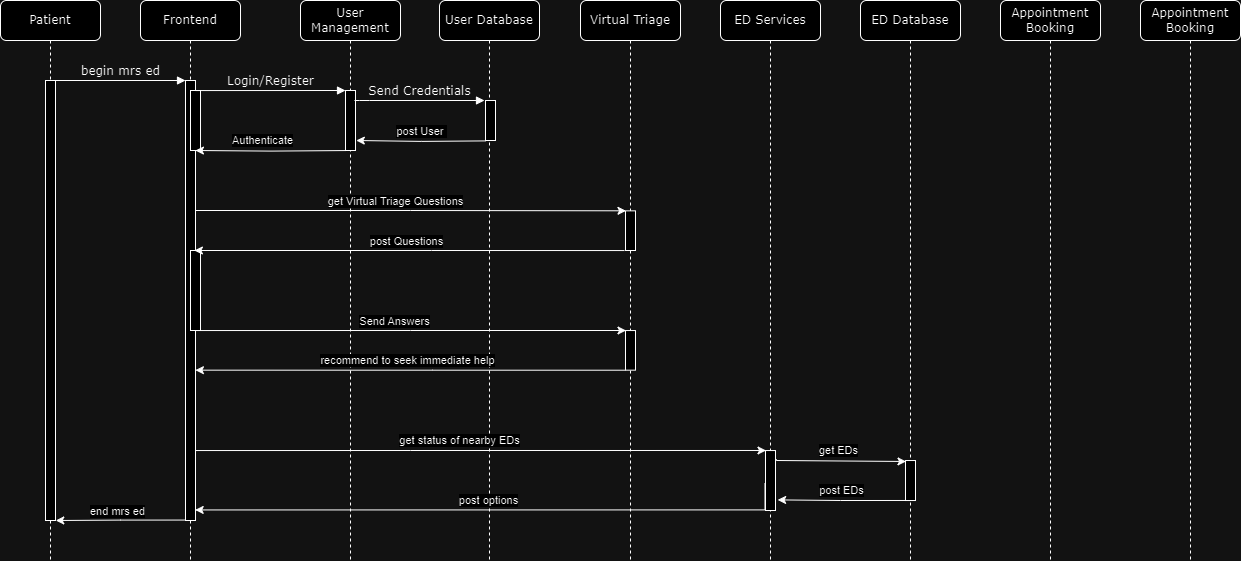

The diagram above was exported from draw.io. Its source (the exported page's mxGraphModel, read from the mxfile embedded in the PNG):
<mxGraphModel dx="1034" dy="502" grid="1" gridSize="10" guides="1" tooltips="1" connect="1" arrows="1" fold="1" page="1" pageScale="1" pageWidth="850" pageHeight="2200" background="none" math="0" shadow="0">
  <root>
    <mxCell id="0" />
    <mxCell id="1" parent="0" />
    <mxCell id="7baba1c4bc27f4b0-2" value="Frontend" style="shape=umlLifeline;perimeter=lifelinePerimeter;whiteSpace=wrap;html=1;container=1;collapsible=0;recursiveResize=0;outlineConnect=0;rounded=1;shadow=0;comic=0;labelBackgroundColor=none;strokeWidth=1;fontFamily=Verdana;fontSize=12;align=center;" parent="1" vertex="1">
      <mxGeometry x="240" y="80" width="100" height="560" as="geometry" />
    </mxCell>
    <mxCell id="7baba1c4bc27f4b0-10" value="" style="html=1;points=[];perimeter=orthogonalPerimeter;rounded=0;shadow=0;comic=0;labelBackgroundColor=none;strokeWidth=1;fontFamily=Verdana;fontSize=12;align=center;" parent="7baba1c4bc27f4b0-2" vertex="1">
      <mxGeometry x="45" y="80" width="10" height="440" as="geometry" />
    </mxCell>
    <mxCell id="kGCh_wLHWwNVzW_oAH37-20" value="" style="html=1;points=[];perimeter=orthogonalPerimeter;rounded=0;shadow=0;comic=0;labelBackgroundColor=none;strokeWidth=1;fontFamily=Verdana;fontSize=12;align=center;" parent="7baba1c4bc27f4b0-2" vertex="1">
      <mxGeometry x="50" y="250" width="10" height="80" as="geometry" />
    </mxCell>
    <mxCell id="kGCh_wLHWwNVzW_oAH37-33" value="" style="html=1;points=[];perimeter=orthogonalPerimeter;rounded=0;shadow=0;comic=0;labelBackgroundColor=none;strokeWidth=1;fontFamily=Verdana;fontSize=12;align=center;" parent="7baba1c4bc27f4b0-2" vertex="1">
      <mxGeometry x="50" y="90" width="10" height="60" as="geometry" />
    </mxCell>
    <mxCell id="7baba1c4bc27f4b0-3" value="User Management" style="shape=umlLifeline;perimeter=lifelinePerimeter;whiteSpace=wrap;html=1;container=1;collapsible=0;recursiveResize=0;outlineConnect=0;rounded=1;shadow=0;comic=0;labelBackgroundColor=none;strokeWidth=1;fontFamily=Verdana;fontSize=12;align=center;" parent="1" vertex="1">
      <mxGeometry x="400" y="80" width="100" height="560" as="geometry" />
    </mxCell>
    <mxCell id="7baba1c4bc27f4b0-13" value="" style="html=1;points=[];perimeter=orthogonalPerimeter;rounded=0;shadow=0;comic=0;labelBackgroundColor=none;strokeWidth=1;fontFamily=Verdana;fontSize=12;align=center;" parent="7baba1c4bc27f4b0-3" vertex="1">
      <mxGeometry x="45" y="90" width="10" height="60" as="geometry" />
    </mxCell>
    <mxCell id="7baba1c4bc27f4b0-4" value="User Database" style="shape=umlLifeline;perimeter=lifelinePerimeter;whiteSpace=wrap;html=1;container=1;collapsible=0;recursiveResize=0;outlineConnect=0;rounded=1;shadow=0;comic=0;labelBackgroundColor=none;strokeWidth=1;fontFamily=Verdana;fontSize=12;align=center;" parent="1" vertex="1">
      <mxGeometry x="539" y="80" width="100" height="560" as="geometry" />
    </mxCell>
    <mxCell id="7baba1c4bc27f4b0-17" value="Send Credentials" style="html=1;verticalAlign=bottom;endArrow=block;labelBackgroundColor=none;fontFamily=Verdana;fontSize=12;edgeStyle=elbowEdgeStyle;elbow=vertical;" parent="7baba1c4bc27f4b0-4" edge="1">
      <mxGeometry relative="1" as="geometry">
        <mxPoint x="-85" y="100" as="sourcePoint" />
        <Array as="points">
          <mxPoint x="-80" y="100" />
        </Array>
        <mxPoint x="45" y="100" as="targetPoint" />
      </mxGeometry>
    </mxCell>
    <mxCell id="kGCh_wLHWwNVzW_oAH37-13" style="edgeStyle=orthogonalEdgeStyle;rounded=0;orthogonalLoop=1;jettySize=auto;html=1;entryX=0.549;entryY=0.315;entryDx=0;entryDy=0;entryPerimeter=0;" parent="7baba1c4bc27f4b0-4" edge="1">
      <mxGeometry relative="1" as="geometry">
        <mxPoint x="185" y="250.04565217391314" as="sourcePoint" />
        <mxPoint x="-245.0999999999999" y="250.0000000000001" as="targetPoint" />
        <Array as="points">
          <mxPoint x="-8" y="250.35000000000002" />
        </Array>
      </mxGeometry>
    </mxCell>
    <mxCell id="kGCh_wLHWwNVzW_oAH37-14" value="post Questions" style="edgeLabel;html=1;align=center;verticalAlign=middle;resizable=0;points=[];" parent="kGCh_wLHWwNVzW_oAH37-13" connectable="0" vertex="1">
      <mxGeometry x="0.0178" relative="1" as="geometry">
        <mxPoint y="-10" as="offset" />
      </mxGeometry>
    </mxCell>
    <mxCell id="7baba1c4bc27f4b0-5" value="Virtual Triage" style="shape=umlLifeline;perimeter=lifelinePerimeter;whiteSpace=wrap;html=1;container=1;collapsible=0;recursiveResize=0;outlineConnect=0;rounded=1;shadow=0;comic=0;labelBackgroundColor=none;strokeWidth=1;fontFamily=Verdana;fontSize=12;align=center;" parent="1" vertex="1">
      <mxGeometry x="680" y="80" width="100" height="560" as="geometry" />
    </mxCell>
    <mxCell id="kGCh_wLHWwNVzW_oAH37-24" style="edgeStyle=orthogonalEdgeStyle;rounded=0;orthogonalLoop=1;jettySize=auto;html=1;exitX=1;exitY=0.163;exitDx=0;exitDy=0;exitPerimeter=0;entryX=0.05;entryY=-0.001;entryDx=0;entryDy=0;entryPerimeter=0;" parent="7baba1c4bc27f4b0-5" target="kGCh_wLHWwNVzW_oAH37-23" edge="1">
      <mxGeometry relative="1" as="geometry">
        <mxPoint x="-384.9" y="450.04" as="sourcePoint" />
        <mxPoint x="40.10000000000002" y="450.04" as="targetPoint" />
        <Array as="points">
          <mxPoint x="-169.89999999999998" y="450.04" />
        </Array>
      </mxGeometry>
    </mxCell>
    <mxCell id="kGCh_wLHWwNVzW_oAH37-25" value="get status of nearby EDs" style="edgeLabel;html=1;align=center;verticalAlign=middle;resizable=0;points=[];" parent="kGCh_wLHWwNVzW_oAH37-24" connectable="0" vertex="1">
      <mxGeometry x="-0.0763" y="1" relative="1" as="geometry">
        <mxPoint y="-9" as="offset" />
      </mxGeometry>
    </mxCell>
    <mxCell id="7baba1c4bc27f4b0-6" value="ED Services" style="shape=umlLifeline;perimeter=lifelinePerimeter;whiteSpace=wrap;html=1;container=1;collapsible=0;recursiveResize=0;outlineConnect=0;rounded=1;shadow=0;comic=0;labelBackgroundColor=none;strokeWidth=1;fontFamily=Verdana;fontSize=12;align=center;" parent="1" vertex="1">
      <mxGeometry x="820" y="80" width="100" height="560" as="geometry" />
    </mxCell>
    <mxCell id="kGCh_wLHWwNVzW_oAH37-23" value="" style="html=1;points=[];perimeter=orthogonalPerimeter;rounded=0;shadow=0;comic=0;labelBackgroundColor=none;strokeWidth=1;fontFamily=Verdana;fontSize=12;align=center;" parent="7baba1c4bc27f4b0-6" vertex="1">
      <mxGeometry x="45" y="450.04" width="10" height="59.96" as="geometry" />
    </mxCell>
    <mxCell id="7baba1c4bc27f4b0-7" value="ED Database" style="shape=umlLifeline;perimeter=lifelinePerimeter;whiteSpace=wrap;html=1;container=1;collapsible=0;recursiveResize=0;outlineConnect=0;rounded=1;shadow=0;comic=0;labelBackgroundColor=none;strokeWidth=1;fontFamily=Verdana;fontSize=12;align=center;" parent="1" vertex="1">
      <mxGeometry x="960" y="80" width="100" height="560" as="geometry" />
    </mxCell>
    <mxCell id="kGCh_wLHWwNVzW_oAH37-26" value="" style="html=1;points=[];perimeter=orthogonalPerimeter;rounded=0;shadow=0;comic=0;labelBackgroundColor=none;strokeWidth=1;fontFamily=Verdana;fontSize=12;align=center;" parent="7baba1c4bc27f4b0-7" vertex="1">
      <mxGeometry x="45" y="460.02" width="10" height="40" as="geometry" />
    </mxCell>
    <mxCell id="7baba1c4bc27f4b0-8" value="Patient" style="shape=umlLifeline;perimeter=lifelinePerimeter;whiteSpace=wrap;html=1;container=1;collapsible=0;recursiveResize=0;outlineConnect=0;rounded=1;shadow=0;comic=0;labelBackgroundColor=none;strokeWidth=1;fontFamily=Verdana;fontSize=12;align=center;" parent="1" vertex="1">
      <mxGeometry x="100" y="80" width="100" height="560" as="geometry" />
    </mxCell>
    <mxCell id="7baba1c4bc27f4b0-9" value="" style="html=1;points=[];perimeter=orthogonalPerimeter;rounded=0;shadow=0;comic=0;labelBackgroundColor=none;strokeWidth=1;fontFamily=Verdana;fontSize=12;align=center;" parent="7baba1c4bc27f4b0-8" vertex="1">
      <mxGeometry x="45" y="80" width="10" height="440" as="geometry" />
    </mxCell>
    <mxCell id="7baba1c4bc27f4b0-16" value="" style="html=1;points=[];perimeter=orthogonalPerimeter;rounded=0;shadow=0;comic=0;labelBackgroundColor=none;strokeWidth=1;fontFamily=Verdana;fontSize=12;align=center;" parent="1" vertex="1">
      <mxGeometry x="585" y="180" width="10" height="40" as="geometry" />
    </mxCell>
    <mxCell id="7baba1c4bc27f4b0-11" value="begin mrs ed" style="html=1;verticalAlign=bottom;endArrow=block;entryX=0;entryY=0;labelBackgroundColor=none;fontFamily=Verdana;fontSize=12;edgeStyle=elbowEdgeStyle;elbow=vertical;" parent="1" source="7baba1c4bc27f4b0-9" target="7baba1c4bc27f4b0-10" edge="1">
      <mxGeometry relative="1" as="geometry">
        <mxPoint x="220" y="170" as="sourcePoint" />
      </mxGeometry>
    </mxCell>
    <mxCell id="7baba1c4bc27f4b0-14" value="Login/Register" style="html=1;verticalAlign=bottom;endArrow=block;entryX=0;entryY=0;labelBackgroundColor=none;fontFamily=Verdana;fontSize=12;edgeStyle=elbowEdgeStyle;elbow=vertical;" parent="1" edge="1">
      <mxGeometry relative="1" as="geometry">
        <mxPoint x="295" y="170.05660377358492" as="sourcePoint" />
        <mxPoint x="445" y="170" as="targetPoint" />
      </mxGeometry>
    </mxCell>
    <mxCell id="kGCh_wLHWwNVzW_oAH37-1" value="Appointment Booking" style="shape=umlLifeline;perimeter=lifelinePerimeter;whiteSpace=wrap;html=1;container=1;collapsible=0;recursiveResize=0;outlineConnect=0;rounded=1;shadow=0;comic=0;labelBackgroundColor=none;strokeWidth=1;fontFamily=Verdana;fontSize=12;align=center;" parent="1" vertex="1">
      <mxGeometry x="1100" y="80" width="100" height="560" as="geometry" />
    </mxCell>
    <mxCell id="kGCh_wLHWwNVzW_oAH37-8" value="" style="html=1;points=[];perimeter=orthogonalPerimeter;rounded=0;shadow=0;comic=0;labelBackgroundColor=none;strokeWidth=1;fontFamily=Verdana;fontSize=12;align=center;" parent="1" vertex="1">
      <mxGeometry x="725" y="290.35" width="10" height="39.65" as="geometry" />
    </mxCell>
    <mxCell id="kGCh_wLHWwNVzW_oAH37-9" style="edgeStyle=orthogonalEdgeStyle;rounded=0;orthogonalLoop=1;jettySize=auto;html=1;exitX=1;exitY=0.163;exitDx=0;exitDy=0;exitPerimeter=0;entryX=0.05;entryY=-0.001;entryDx=0;entryDy=0;entryPerimeter=0;" parent="1" target="kGCh_wLHWwNVzW_oAH37-8" edge="1">
      <mxGeometry relative="1" as="geometry">
        <mxPoint x="295" y="290.0000000000001" as="sourcePoint" />
        <mxPoint x="720" y="290.35" as="targetPoint" />
        <Array as="points">
          <mxPoint x="510" y="290.35" />
        </Array>
      </mxGeometry>
    </mxCell>
    <mxCell id="kGCh_wLHWwNVzW_oAH37-10" value="get Virtual Triage Questions" style="edgeLabel;html=1;align=center;verticalAlign=middle;resizable=0;points=[];" parent="kGCh_wLHWwNVzW_oAH37-9" connectable="0" vertex="1">
      <mxGeometry x="-0.0763" y="1" relative="1" as="geometry">
        <mxPoint y="-9" as="offset" />
      </mxGeometry>
    </mxCell>
    <mxCell id="kGCh_wLHWwNVzW_oAH37-2" style="edgeStyle=orthogonalEdgeStyle;rounded=0;orthogonalLoop=1;jettySize=auto;html=1;entryX=1.08;entryY=0.548;entryDx=0;entryDy=0;entryPerimeter=0;" parent="1" edge="1">
      <mxGeometry relative="1" as="geometry">
        <mxPoint x="585" y="220.4" as="sourcePoint" />
        <mxPoint x="455.79999999999995" y="220.00000000000003" as="targetPoint" />
      </mxGeometry>
    </mxCell>
    <mxCell id="kGCh_wLHWwNVzW_oAH37-3" value="post User&amp;nbsp;" style="edgeLabel;html=1;align=center;verticalAlign=middle;resizable=0;points=[];" parent="kGCh_wLHWwNVzW_oAH37-2" connectable="0" vertex="1">
      <mxGeometry x="0.1143" y="-1" relative="1" as="geometry">
        <mxPoint x="7" y="-9" as="offset" />
      </mxGeometry>
    </mxCell>
    <mxCell id="kGCh_wLHWwNVzW_oAH37-6" style="edgeStyle=orthogonalEdgeStyle;rounded=0;orthogonalLoop=1;jettySize=auto;html=1;entryX=0.993;entryY=0.109;entryDx=0;entryDy=0;entryPerimeter=0;" parent="1" edge="1">
      <mxGeometry relative="1" as="geometry">
        <mxPoint x="294.93000000000006" y="230" as="targetPoint" />
        <mxPoint x="445" y="230.05" as="sourcePoint" />
      </mxGeometry>
    </mxCell>
    <mxCell id="kGCh_wLHWwNVzW_oAH37-7" value="Authenticate" style="edgeLabel;html=1;align=center;verticalAlign=middle;resizable=0;points=[];" parent="kGCh_wLHWwNVzW_oAH37-6" connectable="0" vertex="1">
      <mxGeometry x="0.1236" y="-1" relative="1" as="geometry">
        <mxPoint y="-10" as="offset" />
      </mxGeometry>
    </mxCell>
    <mxCell id="kGCh_wLHWwNVzW_oAH37-15" style="edgeStyle=orthogonalEdgeStyle;rounded=0;orthogonalLoop=1;jettySize=auto;html=1;entryX=0.549;entryY=0.315;entryDx=0;entryDy=0;entryPerimeter=0;" parent="1" edge="1">
      <mxGeometry relative="1" as="geometry">
        <mxPoint x="725" y="449.70565217391317" as="sourcePoint" />
        <mxPoint x="294.9000000000001" y="449.66000000000014" as="targetPoint" />
        <Array as="points">
          <mxPoint x="532" y="450.01000000000005" />
        </Array>
      </mxGeometry>
    </mxCell>
    <mxCell id="kGCh_wLHWwNVzW_oAH37-16" value="recommend to seek immediate help" style="edgeLabel;html=1;align=center;verticalAlign=middle;resizable=0;points=[];" parent="kGCh_wLHWwNVzW_oAH37-15" connectable="0" vertex="1">
      <mxGeometry x="0.0178" relative="1" as="geometry">
        <mxPoint y="-10" as="offset" />
      </mxGeometry>
    </mxCell>
    <mxCell id="kGCh_wLHWwNVzW_oAH37-17" value="" style="html=1;points=[];perimeter=orthogonalPerimeter;rounded=0;shadow=0;comic=0;labelBackgroundColor=none;strokeWidth=1;fontFamily=Verdana;fontSize=12;align=center;" parent="1" vertex="1">
      <mxGeometry x="725" y="410.04" width="10" height="39.62" as="geometry" />
    </mxCell>
    <mxCell id="kGCh_wLHWwNVzW_oAH37-18" style="edgeStyle=orthogonalEdgeStyle;rounded=0;orthogonalLoop=1;jettySize=auto;html=1;exitX=1;exitY=0.163;exitDx=0;exitDy=0;exitPerimeter=0;entryX=0.05;entryY=-0.001;entryDx=0;entryDy=0;entryPerimeter=0;" parent="1" target="kGCh_wLHWwNVzW_oAH37-17" edge="1">
      <mxGeometry relative="1" as="geometry">
        <mxPoint x="295" y="410.04" as="sourcePoint" />
        <mxPoint x="720" y="410.04" as="targetPoint" />
        <Array as="points">
          <mxPoint x="510" y="410.04" />
        </Array>
      </mxGeometry>
    </mxCell>
    <mxCell id="kGCh_wLHWwNVzW_oAH37-19" value="Send Answers" style="edgeLabel;html=1;align=center;verticalAlign=middle;resizable=0;points=[];" parent="kGCh_wLHWwNVzW_oAH37-18" connectable="0" vertex="1">
      <mxGeometry x="-0.0763" y="1" relative="1" as="geometry">
        <mxPoint y="-9" as="offset" />
      </mxGeometry>
    </mxCell>
    <mxCell id="kGCh_wLHWwNVzW_oAH37-28" style="edgeStyle=orthogonalEdgeStyle;rounded=0;orthogonalLoop=1;jettySize=auto;html=1;entryX=0.05;entryY=0.024;entryDx=0;entryDy=0;entryPerimeter=0;exitX=1.09;exitY=0.145;exitDx=0;exitDy=0;exitPerimeter=0;" parent="1" source="kGCh_wLHWwNVzW_oAH37-23" target="kGCh_wLHWwNVzW_oAH37-26" edge="1">
      <mxGeometry relative="1" as="geometry">
        <mxPoint x="880" y="540" as="sourcePoint" />
        <Array as="points">
          <mxPoint x="876" y="540" />
          <mxPoint x="1005" y="540" />
        </Array>
      </mxGeometry>
    </mxCell>
    <mxCell id="kGCh_wLHWwNVzW_oAH37-30" value="get EDs" style="edgeLabel;html=1;align=center;verticalAlign=middle;resizable=0;points=[];" parent="kGCh_wLHWwNVzW_oAH37-28" connectable="0" vertex="1">
      <mxGeometry x="-0.0417" y="-1" relative="1" as="geometry">
        <mxPoint y="-12" as="offset" />
      </mxGeometry>
    </mxCell>
    <mxCell id="kGCh_wLHWwNVzW_oAH37-29" style="edgeStyle=orthogonalEdgeStyle;rounded=0;orthogonalLoop=1;jettySize=auto;html=1;exitX=-0.026;exitY=0.999;exitDx=0;exitDy=0;exitPerimeter=0;entryX=1.214;entryY=0.823;entryDx=0;entryDy=0;entryPerimeter=0;" parent="1" source="kGCh_wLHWwNVzW_oAH37-26" target="kGCh_wLHWwNVzW_oAH37-23" edge="1">
      <mxGeometry relative="1" as="geometry">
        <mxPoint x="1015" y="580" as="sourcePoint" />
        <mxPoint x="890" y="558" as="targetPoint" />
        <Array as="points">
          <mxPoint x="940" y="580" />
        </Array>
      </mxGeometry>
    </mxCell>
    <mxCell id="kGCh_wLHWwNVzW_oAH37-31" value="post EDs" style="edgeLabel;html=1;align=center;verticalAlign=middle;resizable=0;points=[];" parent="kGCh_wLHWwNVzW_oAH37-29" connectable="0" vertex="1">
      <mxGeometry x="0.08" y="-4" relative="1" as="geometry">
        <mxPoint x="5" y="-6" as="offset" />
      </mxGeometry>
    </mxCell>
    <mxCell id="kGCh_wLHWwNVzW_oAH37-21" style="edgeStyle=orthogonalEdgeStyle;rounded=0;orthogonalLoop=1;jettySize=auto;html=1;exitX=-0.05;exitY=0.544;exitDx=0;exitDy=0;exitPerimeter=0;entryX=0.967;entryY=0.976;entryDx=0;entryDy=0;entryPerimeter=0;" parent="1" source="kGCh_wLHWwNVzW_oAH37-23" target="7baba1c4bc27f4b0-10" edge="1">
      <mxGeometry relative="1" as="geometry">
        <mxPoint x="840" y="590" as="sourcePoint" />
        <mxPoint x="300.8800000000001" y="589.9199999999998" as="targetPoint" />
        <Array as="points">
          <mxPoint x="865" y="589" />
        </Array>
      </mxGeometry>
    </mxCell>
    <mxCell id="kGCh_wLHWwNVzW_oAH37-22" value="post options" style="edgeLabel;html=1;align=center;verticalAlign=middle;resizable=0;points=[];" parent="kGCh_wLHWwNVzW_oAH37-21" connectable="0" vertex="1">
      <mxGeometry x="0.0178" relative="1" as="geometry">
        <mxPoint y="-10" as="offset" />
      </mxGeometry>
    </mxCell>
    <mxCell id="kGCh_wLHWwNVzW_oAH37-49" style="edgeStyle=orthogonalEdgeStyle;rounded=0;orthogonalLoop=1;jettySize=auto;html=1;exitX=-0.098;exitY=0.999;exitDx=0;exitDy=0;exitPerimeter=0;entryX=1.026;entryY=1;entryDx=0;entryDy=0;entryPerimeter=0;" parent="1" source="7baba1c4bc27f4b0-10" target="7baba1c4bc27f4b0-9" edge="1">
      <mxGeometry relative="1" as="geometry">
        <mxPoint x="210" y="630" as="targetPoint" />
        <Array as="points">
          <mxPoint x="220" y="600" />
        </Array>
      </mxGeometry>
    </mxCell>
    <mxCell id="kGCh_wLHWwNVzW_oAH37-50" value="end mrs ed" style="edgeLabel;html=1;align=center;verticalAlign=middle;resizable=0;points=[];" parent="kGCh_wLHWwNVzW_oAH37-49" connectable="0" vertex="1">
      <mxGeometry x="0.0531" y="-3" relative="1" as="geometry">
        <mxPoint y="-6" as="offset" />
      </mxGeometry>
    </mxCell>
    <mxCell id="xpv_VtvjMQWYNezaX9UQ-1" value="Appointment Booking" style="shape=umlLifeline;perimeter=lifelinePerimeter;whiteSpace=wrap;html=1;container=1;collapsible=0;recursiveResize=0;outlineConnect=0;rounded=1;shadow=0;comic=0;labelBackgroundColor=none;strokeWidth=1;fontFamily=Verdana;fontSize=12;align=center;" parent="1" vertex="1">
      <mxGeometry x="1240" y="80" width="100" height="560" as="geometry" />
    </mxCell>
  </root>
</mxGraphModel>